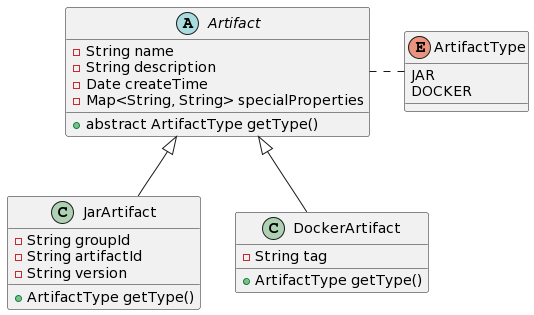

The diagram above was rendered by PlantUML. Its source (embedded in the PNG):
@startuml
abstract class Artifact {
    -String name
    -String description
    -Date createTime
    -Map<String, String> specialProperties
    +abstract ArtifactType getType()
}

enum ArtifactType {
    JAR
    DOCKER
}

class JarArtifact {
    -String groupId
    -String artifactId
    -String version
    +ArtifactType getType()
}

class DockerArtifact {
    -String tag
    +ArtifactType getType()
}

Artifact <|-- JarArtifact
Artifact <|-- DockerArtifact
Artifact . ArtifactType
@enduml